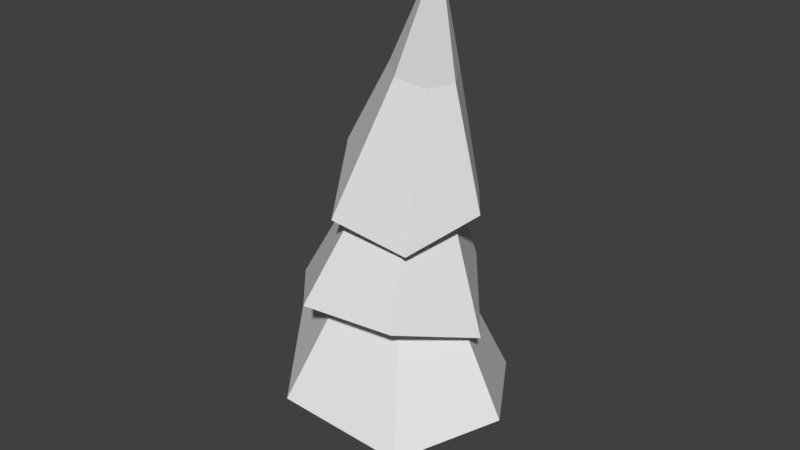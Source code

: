# Source: 4s.blend  (saved by Blender 2.78.0; exported with 4.5.12 LTS)
import bpy
from mathutils import Matrix  # noqa: F401  (used for matrix-valued properties, if any)

bpy.ops.wm.read_factory_settings(use_empty=True)
scene = bpy.context.scene
scene.name = 'Scene'

# ---- collections
col_collection_1 = bpy.data.collections.new('Collection 1'); scene.collection.children.link(col_collection_1)

# ---- materials (node trees are filled in below, after node groups)
mat_kneech_needle = bpy.data.materials.new('Kneech Needle')
mat_kneech_needle.alpha_threshold = 0.0
mat_kneech_needle.use_transparent_shadow = False
mat_kneech_needle.roughness = 0.5
mat_kneech_bark = bpy.data.materials.new('Kneech Bark')
mat_kneech_bark.alpha_threshold = 0.0
mat_kneech_bark.use_transparent_shadow = False
mat_kneech_bark.roughness = 0.5

# ---- material node trees

# ---- world
world_world = bpy.data.worlds.new('World'); scene.world = world_world
world_world.color = (0.05088, 0.05088, 0.05088)
world_world.use_sun_shadow = False
world_world.sun_shadow_jitter_overblur = 0.0
world_world.cycles.sampling_method = 'MANUAL'

# ---- meshes
me_pine_tree_s_04 = bpy.data.meshes.new('Pine_Tree_s_04')
me_pine_tree_s_04.from_pydata([(-0.05004, 0.2549, 0.07791), (-0.04224, 0.7505, 0.06835), (-0.06977, 0.7504, -0.01612), (-0.08156, 0.2549, -0.01909), (0.000953, 0.255, -0.07905), (0.002118, 0.7502, -0.06837), (0.07405, 0.75, -0.01619), (0.08347, 0.255, -0.01909), (0.05195, 0.2549, 0.07791), (0.04664, 0.7502, 0.06831), (0.1019, -0.08629, -0.03391), (0.06297, -0.08629, 0.08586), (-0.1019, -0.08629, -0.03391), (0.0, -0.08629, -0.1079), (-0.06297, -0.08629, 0.08586), (-0.006334, 0.7407, -0.004193), (0.4365, 0.4385, 0.5272), (-0.2214, 0.508, 0.5656), (-0.3548, 0.3852, -0.5729), (0.2826, 0.3283, -0.6081), (-0.6458, 0.6343, 0.004219), (0.6764, 0.4941, 0.02377), (0.01549, 1.504, -0.04992), (0.09203, 1.501, -0.04644), (0.119, 1.501, 0.08522), (0.03836, 1.504, 0.0853), (0.1439, 1.5, 0.01713), (0.3577, 1.059, 0.4552), (-0.147, 1.039, 0.4974), (-0.02807, 1.506, 0.01732), (-0.2762, 1.073, -0.3827), (0.2158, 1.082, -0.3848), (-0.5894, 0.8734, 0.03399), (0.2094, 1.92, 0.08771), (0.1249, 1.925, 0.08769), (0.5603, 0.9236, 0.04079), (0.1807, 1.921, -0.04895), (0.2353, 1.919, 0.01709), (0.1005, 1.926, -0.05266), (0.05509, 1.928, 0.01705), (0.3614, 1.417, 0.3572), (-0.03637, 1.492, 0.4034), (0.5101, 1.539, 0.009665), (-0.1392, 1.538, -0.3261), (0.2525, 1.472, -0.3356), (-0.2878, 1.7, 0.005719), (0.09189, 2.157, -0.1072), (0.2732, 2.145, -0.1287), (0.3197, 2.14, 0.1725), (0.1427, 2.152, 0.1724), (0.3718, 2.137, 0.03181), (0.3023, 2.72, 0.06968), (-0.001209, 2.162, 0.03167)], [], [(0, 1, 2, 3), (4, 5, 6, 7), (8, 9, 1, 0), (3, 2, 5, 4), (10, 7, 8, 11), (12, 3, 4, 13), (11, 8, 0, 14), (13, 4, 7, 10), (14, 0, 3, 12), (7, 6, 9, 8), (15, 16, 17), (15, 18, 19), (15, 20, 18), (15, 19, 21), (15, 17, 20), (18, 22, 23, 19), (15, 21, 16), (17, 16, 24, 25), (16, 21, 26, 24), (25, 24, 27, 28), (18, 20, 29, 22), (21, 19, 23, 26), (20, 17, 25, 29), (23, 22, 30, 31), (29, 25, 28, 32), (28, 27, 33, 34), (24, 26, 35, 27), (22, 29, 32, 30), (26, 23, 31, 35), (35, 31, 36, 37), (31, 30, 38, 36), (32, 28, 34, 39), (34, 33, 40, 41), (27, 35, 37, 33), (30, 32, 39, 38), (33, 37, 42, 40), (36, 38, 43, 44), (38, 39, 45, 43), (37, 36, 44, 42), (39, 34, 41, 45), (43, 46, 47, 44), (41, 40, 48, 49), (48, 50, 51), (46, 52, 51), (50, 47, 51), (52, 49, 51), (45, 41, 49, 52), (48, 51, 49), (42, 44, 47, 50), (43, 45, 52, 46), (40, 42, 50, 48), (47, 46, 51), (11, 14, 12, 13, 10)])
me_pine_tree_s_04.polygons.foreach_set('material_index', [1, 1, 1, 1, 1, 1, 1, 1, 1, 1, 0, 0, 0, 0, 0, 0, 0, 0, 0, 0, 0, 0, 0, 0, 0, 0, 0, 0, 0, 0, 0, 0, 0, 0, 0, 0, 0, 0, 0, 0, 0, 0, 0, 0, 0, 0, 0, 0, 0, 0, 0, 0, 1])
_uv = me_pine_tree_s_04.uv_layers.new(name='UVMap')
_uv.uv.foreach_set('vector', [0.8058, 0.9183, 0.8058, 0.9526, 0.7935, 0.9526, 0.7938, 0.9182, 0.8429, 0.9181, 0.8426, 0.9529, 0.8303, 0.9528, 0.8304, 0.9179, 0.818, 0.9181, 0.818, 0.9527, 0.8058, 0.9526, 0.8058, 0.9183, 0.7938, 0.9182, 0.7935, 0.9526, 0.7812, 0.9526, 0.7815, 0.9179, 0.8307, 0.8954, 0.8304, 0.9179, 0.818, 0.9181, 0.8184, 0.8959, 0.7934, 0.8963, 0.7938, 0.9182, 0.7815, 0.9179, 0.781, 0.8956, 0.8184, 0.8959, 0.818, 0.9181, 0.8058, 0.9183, 0.806, 0.8964, 0.843, 0.8959, 0.8429, 0.9181, 0.8304, 0.9179, 0.8307, 0.8954, 0.806, 0.8964, 0.8058, 0.9183, 0.7938, 0.9182, 0.7934, 0.8963, 0.8304, 0.9179, 0.8303, 0.9528, 0.818, 0.9527, 0.818, 0.9181, 0.9266, 0.4675, 0.9144, 0.4873, 0.8964, 0.4422, 0.9532, 0.4164, 0.9631, 0.4016, 0.9858, 0.4461, 0.9268, 0.4094, 0.9154, 0.3916, 0.9631, 0.4016, 0.9624, 0.4427, 0.9858, 0.4461, 0.9547, 0.4883, 0.9152, 0.4402, 0.8964, 0.4422, 0.9154, 0.3916, 0.966, 0.478, 0.9455, 0.452, 0.9506, 0.4379, 0.9829, 0.4363, 0.9503, 0.4676, 0.9547, 0.4883, 0.9144, 0.4873, 0.9001, 0.4369, 0.9183, 0.3921, 0.933, 0.4282, 0.927, 0.4421, 0.9183, 0.3921, 0.9574, 0.3918, 0.9436, 0.4281, 0.933, 0.4282, 0.9266, 0.4421, 0.9336, 0.4591, 0.9191, 0.4888, 0.8939, 0.4388, 0.966, 0.478, 0.9196, 0.4878, 0.9341, 0.4534, 0.9455, 0.452, 0.9574, 0.3918, 0.9829, 0.4363, 0.9506, 0.4379, 0.9436, 0.4281, 0.9196, 0.4878, 0.9001, 0.4369, 0.927, 0.4421, 0.9341, 0.4534, 0.956, 0.4434, 0.95, 0.4271, 0.9623, 0.3999, 0.9836, 0.4525, 0.9336, 0.4231, 0.9266, 0.4421, 0.8939, 0.4388, 0.9189, 0.3936, 0.8987, 0.4369, 0.9183, 0.3908, 0.9401, 0.4366, 0.9376, 0.4418, 0.9336, 0.4591, 0.9486, 0.4592, 0.9584, 0.4889, 0.9191, 0.4888, 0.95, 0.4271, 0.9336, 0.4231, 0.9189, 0.3936, 0.9623, 0.3999, 0.9486, 0.4592, 0.956, 0.4434, 0.9836, 0.4525, 0.9584, 0.4889, 0.9594, 0.3905, 0.9802, 0.4341, 0.9467, 0.4406, 0.9442, 0.4366, 0.9802, 0.4341, 0.9635, 0.4798, 0.9445, 0.4456, 0.9467, 0.4406, 0.9176, 0.4903, 0.8987, 0.4369, 0.9376, 0.4418, 0.9401, 0.4465, 0.9352, 0.4429, 0.9445, 0.4468, 0.9584, 0.4906, 0.91, 0.4716, 0.9183, 0.3908, 0.9594, 0.3905, 0.9442, 0.4366, 0.9401, 0.4366, 0.9635, 0.4798, 0.9176, 0.4903, 0.9401, 0.4465, 0.9445, 0.4456, 0.9445, 0.4468, 0.9502, 0.4409, 0.9881, 0.4617, 0.9584, 0.4906, 0.947, 0.432, 0.9385, 0.4281, 0.9274, 0.3927, 0.9772, 0.4131, 0.9385, 0.4281, 0.9306, 0.4328, 0.8879, 0.4201, 0.9274, 0.3927, 0.9502, 0.4409, 0.947, 0.432, 0.9772, 0.4131, 0.9881, 0.4617, 0.9306, 0.4328, 0.9352, 0.4429, 0.91, 0.4716, 0.8879, 0.4201, 0.9306, 0.6104, 0.9337, 0.5811, 0.9472, 0.5757, 0.9733, 0.5896, 0.9147, 0.5338, 0.9621, 0.5165, 0.9445, 0.552, 0.9295, 0.5585, 0.9445, 0.552, 0.953, 0.5621, 0.9382, 0.5687, 0.9337, 0.5811, 0.9229, 0.5737, 0.9382, 0.5687, 0.953, 0.5621, 0.9472, 0.5757, 0.9382, 0.5687, 0.9229, 0.5737, 0.9295, 0.5585, 0.9382, 0.5687, 0.8901, 0.5858, 0.9147, 0.5338, 0.9295, 0.5585, 0.9229, 0.5737, 0.9445, 0.552, 0.9382, 0.5687, 0.9295, 0.5585, 0.9892, 0.5452, 0.9733, 0.5896, 0.9472, 0.5757, 0.953, 0.5621, 0.9306, 0.6104, 0.8901, 0.5858, 0.9229, 0.5737, 0.9337, 0.5811, 0.9621, 0.5165, 0.9892, 0.5452, 0.953, 0.5621, 0.9445, 0.552, 0.9472, 0.5757, 0.9337, 0.5811, 0.9382, 0.5687, 0.8184, 0.8959, 0.806, 0.8964, 0.7934, 0.8963, 0.843, 0.8959, 0.8307, 0.8954])
me_pine_tree_s_04.materials.append(mat_kneech_needle)
me_pine_tree_s_04.materials.append(mat_kneech_bark)
me_pine_tree_s_04.use_remesh_preserve_volume = False
me_pine_tree_s_04.use_remesh_preserve_attributes = False
me_pine_tree_s_04.use_mirror_vertex_groups = False
me_pine_tree_s_04.update()
me_pine_tree_s_04.normals_split_custom_set([tuple(v) for v in zip(*[iter([-0.9506, 0.02382, 0.3094, -0.9507, 0.02085, 0.3093, -0.9507, 0.02085, 0.3093, -0.9507, 0.02085, 0.3093, 0.5875, 0.01599, -0.8091, 0.5875, 0.01599, -0.8091, 0.5875, 0.01599, -0.8091, 0.5875, 0.01599, -0.8091, -0.001781, 0.0215, 0.9998, 0.0002342, 0.01932, 0.9998, 0.0002342, 0.01932, 0.9998, 0.003203, 0.01918, 0.9998, -0.5877, 0.01882, -0.8088, -0.5877, 0.01882, -0.8088, -0.5877, 0.01882, -0.8088, -0.5877, 0.01882, -0.8088, 0.9504, 0.03788, 0.3088, 0.9504, 0.03788, 0.3088, 0.9511, 0.03568, 0.3069, 0.9504, 0.03788, 0.3088, -0.5863, 0.06996, -0.807, -0.5863, 0.06996, -0.807, -0.5863, 0.06996, -0.807, -0.5863, 0.06996, -0.807, -5.267e-07, 0.0233, 0.9997, -0.002166, 0.02127, 0.9998, -0.0002509, 0.02034, 0.9998, -5.267e-07, 0.0233, 0.9997, 0.5865, 0.06669, -0.8072, 0.5865, 0.06669, -0.8072, 0.5865, 0.06669, -0.8072, 0.5865, 0.06669, -0.8072, -0.9502, 0.04318, 0.3087, -0.9511, 0.04332, 0.3059, -0.9502, 0.04318, 0.3087, -0.9502, 0.04318, 0.3087, 0.951, 0.01623, 0.3087, 0.951, 0.01623, 0.3087, 0.951, 0.01623, 0.3087, 0.9517, 0.01821, 0.3066, -0.1196, -0.9026, -0.4136, -0.1196, -0.9026, -0.4136, -0.1196, -0.9026, -0.4136, -0.04428, -0.8347, 0.5489, -0.04428, -0.8347, 0.5489, -0.04428, -0.8347, 0.5489, 0.1519, -0.8773, 0.4553, 0.1519, -0.8773, 0.4553, 0.1519, -0.8773, 0.4553, -0.323, -0.8464, 0.4234, -0.323, -0.8464, 0.4234, -0.323, -0.8464, 0.4234, 0.151, -0.9338, -0.3243, 0.151, -0.9338, -0.3243, 0.151, -0.9338, -0.3243, -0.004316, 0.428, -0.9038, -0.004316, 0.428, -0.9038, -0.004316, 0.428, -0.9038, -0.004316, 0.428, -0.9038, -0.3194, -0.9132, -0.2531, -0.3194, -0.9132, -0.2531, -0.3194, -0.9132, -0.2531, 0.08746, 0.4093, 0.9082, 0.08746, 0.4093, 0.9082, 0.08746, 0.4093, 0.9082, 0.08746, 0.4093, 0.9082, 0.807, 0.4214, 0.4138, 0.807, 0.4214, 0.4138, 0.807, 0.4214, 0.4138, 0.807, 0.4214, 0.4138, -0.03509, -0.6535, -0.7561, -0.03509, -0.6535, -0.7561, -0.03509, -0.6535, -0.7561, -0.03509, -0.6535, -0.7561, -0.6837, 0.486, -0.5443, -0.6837, 0.486, -0.5443, -0.6837, 0.486, -0.5443, -0.6837, 0.486, -0.5443, 0.7326, 0.386, -0.5606, 0.7326, 0.386, -0.5606, 0.7326, 0.386, -0.5606, 0.7326, 0.386, -0.5606, -0.6534, 0.4578, 0.6029, -0.6534, 0.4578, 0.6029, -0.6534, 0.4578, 0.6029, -0.6534, 0.4578, 0.6029, 0.005246, -0.62, 0.7846, 0.005246, -0.62, 0.7846, 0.005246, -0.62, 0.7846, 0.005246, -0.62, 0.7846, 0.6548, -0.6162, -0.4376, 0.6548, -0.6162, -0.4376, 0.6548, -0.6162, -0.4376, 0.6548, -0.6162, -0.4376, 0.0546, 0.4025, 0.9138, 0.0546, 0.4025, 0.9138, 0.0546, 0.4025, 0.9138, 0.0546, 0.4025, 0.9138, -0.7853, -0.5843, -0.2046, -0.7853, -0.5843, -0.2046, -0.7853, -0.5843, -0.2046, -0.7853, -0.5843, -0.2046, 0.7138, -0.6499, 0.2611, 0.7138, -0.6499, 0.2611, 0.7138, -0.6499, 0.2611, 0.7138, -0.6499, 0.2611, -0.7346, -0.5318, 0.4215, -0.7346, -0.5318, 0.4215, -0.7346, -0.5318, 0.4215, -0.7346, -0.5318, 0.4215, 0.7901, 0.2503, -0.5595, 0.7901, 0.2503, -0.5595, 0.7901, 0.2503, -0.5595, 0.7901, 0.2503, -0.5595, -0.0005909, 0.3662, -0.9305, -0.0005909, 0.3662, -0.9305, -0.0005909, 0.3662, -0.9305, -0.0005909, 0.3662, -0.9305, -0.7079, 0.4532, 0.5417, -0.7079, 0.4532, 0.5417, -0.7079, 0.4532, 0.5417, -0.7079, 0.4532, 0.5417, -0.1666, -0.5212, -0.837, -0.1666, -0.5212, -0.837, -0.1666, -0.5212, -0.837, -0.1666, -0.5212, -0.837, 0.8932, 0.2986, 0.3363, 0.8932, 0.2986, 0.3363, 0.8932, 0.2986, 0.3363, 0.8932, 0.2986, 0.3363, -0.7864, 0.4839, -0.3841, -0.7864, 0.4839, -0.3841, -0.7864, 0.4839, -0.3841, -0.7864, 0.4839, -0.3841, -0.7433, -0.493, -0.4522, -0.7433, -0.493, -0.4522, -0.7433, -0.493, -0.4522, -0.7433, -0.493, -0.4522, -0.07076, -0.5446, 0.8357, -0.07076, -0.5446, 0.8357, -0.07076, -0.5446, 0.8357, -0.07076, -0.5446, 0.8357, 0.4857, -0.7006, 0.5227, 0.4857, -0.7006, 0.5227, 0.4857, -0.7006, 0.5227, 0.4857, -0.7006, 0.5227, -0.6609, -0.4804, 0.5765, -0.6609, -0.4804, 0.5765, -0.6609, -0.4804, 0.5765, -0.6609, -0.4804, 0.5765, 0.469, -0.6385, -0.6102, 0.469, -0.6385, -0.6102, 0.469, -0.6385, -0.6102, 0.469, -0.6385, -0.6102, -0.008959, 0.3145, -0.9492, -0.008959, 0.3145, -0.9492, -0.008959, 0.3145, -0.9492, -0.008959, 0.3145, -0.9492, 0.1185, 0.2751, 0.9541, 0.1185, 0.2751, 0.9541, 0.1185, 0.2751, 0.9541, 0.1185, 0.2751, 0.9541, 0.9347, 0.08903, 0.3442, 0.9347, 0.08903, 0.3442, 0.9347, 0.08903, 0.3442, -0.7392, 0.4373, -0.5122, -0.7392, 0.4373, -0.5122, -0.7392, 0.4373, -0.5122, 0.8474, 0.1344, -0.5136, 0.8474, 0.1344, -0.5136, 0.8474, 0.1344, -0.5136, -0.6538, 0.3088, 0.6908, -0.6538, 0.3088, 0.6908, -0.6538, 0.3088, 0.6908, -0.659, 0.3912, 0.6424, -0.659, 0.3912, 0.6424, -0.659, 0.3912, 0.6424, -0.659, 0.3912, 0.6424, 0.01153, 0.1749, 0.9845, 0.01153, 0.1749, 0.9845, 0.01153, 0.1749, 0.9845, 0.7947, 0.178, -0.5802, 0.7947, 0.178, -0.5802, 0.7947, 0.178, -0.5802, 0.7947, 0.178, -0.5802, -0.7118, 0.4611, -0.5297, -0.7118, 0.4611, -0.5297, -0.7118, 0.4611, -0.5297, -0.7118, 0.4611, -0.5297, 0.8955, 0.1725, 0.4103, 0.8955, 0.1725, 0.4103, 0.8955, 0.1725, 0.4103, 0.8955, 0.1725, 0.4103, -0.09117, 0.3294, -0.9398, -0.09117, 0.3294, -0.9398, -0.09117, 0.3294, -0.9398, 0.0, -1.0, -6.826e-08, 0.0, -1.0, -6.826e-08, 0.0, -1.0, -6.826e-08, 0.0, -1.0, -6.826e-08, 0.0, -1.0, -6.826e-08])] * 3)])

# ---- objects
ob_pine_tree_s_04 = bpy.data.objects.new('Pine_Tree_s_04', me_pine_tree_s_04)

# ---- transforms, parenting, visibility, modifiers, constraints
ob_pine_tree_s_04.location = (0.0, 0.0, 0.0)
ob_pine_tree_s_04.rotation_euler = (1.571, -0.0, 0.0)
ob_pine_tree_s_04.lineart.crease_threshold = 0.0

# ---- collection membership
col_collection_1.objects.link(ob_pine_tree_s_04)

# ---- scene / render settings (as saved in the file)
scene.frame_start = 1; scene.frame_end = 250; scene.frame_set(1)
scene.render.engine = 'BLENDER_EEVEE_NEXT'
scene.render.resolution_percentage = 50
scene.render.dither_intensity = 0.0
scene.cycles.use_denoising = False
scene.cycles.samples = 128
scene.cycles.sampling_pattern = 'TABULATED_SOBOL'
scene.cycles.light_sampling_threshold = 0.0
scene.cycles.use_adaptive_sampling = False
scene.cycles.use_light_tree = False
scene.cycles.blur_glossy = 0.0
scene.cycles.sample_clamp_indirect = 0.0
scene.view_settings.view_transform = 'Standard'
bpy.context.view_layer.update()

# ---- added for rendering (the .blend has no active camera and no usable light): camera, sun
cam_auto = bpy.data.cameras.new('AutoCamera')
cam_auto.lens = 50.0
cam_auto.sensor_width = 36.0
cam_auto.clip_end = 1000.0
ob_auto_camera = bpy.data.objects.new('AutoCamera', cam_auto)
scene.collection.objects.link(ob_auto_camera)
ob_auto_camera.location = (3.08364, -3.66082, 3.7713)
ob_auto_camera.rotation_euler = (1.09748, -7.21219e-08, 0.694738)
scene.camera = ob_auto_camera
light_auto_sun = bpy.data.lights.new('AutoSun', 'SUN')
light_auto_sun.energy = 3.0
light_auto_sun.angle = 0.0523599
ob_auto_sun = bpy.data.objects.new('AutoSun', light_auto_sun)
scene.collection.objects.link(ob_auto_sun)
ob_auto_sun.rotation_euler = (0.872665, 0.174533, 0.523599)
bpy.context.view_layer.update()
